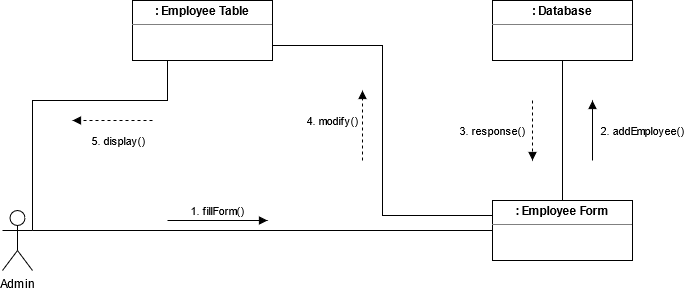

The diagram above was exported from draw.io. Its source (the exported page's mxGraphModel, read from the mxfile embedded in the PNG):
<mxGraphModel dx="910" dy="477" grid="1" gridSize="10" guides="1" tooltips="1" connect="1" arrows="1" fold="1" page="1" pageScale="1" pageWidth="850" pageHeight="1100" math="0" shadow="0">
  <root>
    <mxCell id="0" />
    <mxCell id="1" parent="0" />
    <mxCell id="4D7TZF8HJTTD5IzTR1eb-28" style="edgeStyle=orthogonalEdgeStyle;rounded=0;orthogonalLoop=1;jettySize=auto;html=1;exitX=1;exitY=0.3333333333333333;exitDx=0;exitDy=0;exitPerimeter=0;endArrow=none;endFill=0;entryX=0;entryY=0.5;entryDx=0;entryDy=0;" parent="1" source="4D7TZF8HJTTD5IzTR1eb-2" target="4D7TZF8HJTTD5IzTR1eb-15" edge="1">
      <mxGeometry relative="1" as="geometry">
        <mxPoint x="654" y="370" as="targetPoint" />
      </mxGeometry>
    </mxCell>
    <mxCell id="4D7TZF8HJTTD5IzTR1eb-2" value="Admin" style="shape=umlActor;verticalLabelPosition=bottom;verticalAlign=top;html=1;outlineConnect=0;" parent="1" vertex="1">
      <mxGeometry x="210" y="350" width="30" height="60" as="geometry" />
    </mxCell>
    <mxCell id="4D7TZF8HJTTD5IzTR1eb-31" style="edgeStyle=orthogonalEdgeStyle;rounded=0;orthogonalLoop=1;jettySize=auto;html=1;exitX=0.25;exitY=1;exitDx=0;exitDy=0;entryX=1;entryY=0.3333333333333333;entryDx=0;entryDy=0;entryPerimeter=0;endArrow=none;endFill=0;" parent="1" source="4D7TZF8HJTTD5IzTR1eb-4" target="4D7TZF8HJTTD5IzTR1eb-2" edge="1">
      <mxGeometry relative="1" as="geometry">
        <Array as="points">
          <mxPoint x="375" y="240" />
          <mxPoint x="240" y="240" />
        </Array>
      </mxGeometry>
    </mxCell>
    <mxCell id="4D7TZF8HJTTD5IzTR1eb-4" value="&lt;p style=&quot;margin: 0px ; margin-top: 4px ; text-align: center&quot;&gt;&lt;b&gt;: Employee Table&lt;br&gt;&lt;/b&gt;&lt;/p&gt;&lt;hr size=&quot;1&quot;&gt;&lt;div style=&quot;height: 2px&quot; align=&quot;center&quot;&gt;&lt;br&gt;&lt;/div&gt;" style="verticalAlign=top;align=left;overflow=fill;fontSize=12;fontFamily=Helvetica;html=1;" parent="1" vertex="1">
      <mxGeometry x="340" y="140" width="140" height="60" as="geometry" />
    </mxCell>
    <mxCell id="4D7TZF8HJTTD5IzTR1eb-5" value="&lt;p style=&quot;margin: 0px ; margin-top: 4px ; text-align: center&quot;&gt;&lt;b&gt;: Database&lt;br&gt;&lt;/b&gt;&lt;/p&gt;&lt;hr size=&quot;1&quot;&gt;&lt;div style=&quot;height: 2px&quot; align=&quot;center&quot;&gt;&lt;br&gt;&lt;/div&gt;" style="verticalAlign=top;align=left;overflow=fill;fontSize=12;fontFamily=Helvetica;html=1;" parent="1" vertex="1">
      <mxGeometry x="700" y="140" width="140" height="60" as="geometry" />
    </mxCell>
    <mxCell id="4D7TZF8HJTTD5IzTR1eb-25" style="edgeStyle=orthogonalEdgeStyle;rounded=0;orthogonalLoop=1;jettySize=auto;html=1;exitX=0.5;exitY=0;exitDx=0;exitDy=0;entryX=0.5;entryY=1;entryDx=0;entryDy=0;endArrow=none;endFill=0;" parent="1" source="4D7TZF8HJTTD5IzTR1eb-15" target="4D7TZF8HJTTD5IzTR1eb-5" edge="1">
      <mxGeometry relative="1" as="geometry" />
    </mxCell>
    <mxCell id="4D7TZF8HJTTD5IzTR1eb-29" style="edgeStyle=orthogonalEdgeStyle;rounded=0;orthogonalLoop=1;jettySize=auto;html=1;exitX=0;exitY=0.25;exitDx=0;exitDy=0;entryX=1;entryY=0.75;entryDx=0;entryDy=0;endArrow=none;endFill=0;" parent="1" source="4D7TZF8HJTTD5IzTR1eb-15" target="4D7TZF8HJTTD5IzTR1eb-4" edge="1">
      <mxGeometry relative="1" as="geometry" />
    </mxCell>
    <mxCell id="4D7TZF8HJTTD5IzTR1eb-15" value="&lt;p style=&quot;margin: 0px ; margin-top: 4px ; text-align: center&quot;&gt;&lt;b&gt;: Employee Form &lt;br&gt;&lt;/b&gt;&lt;/p&gt;&lt;hr size=&quot;1&quot;&gt;&lt;div style=&quot;height: 2px&quot; align=&quot;center&quot;&gt;&lt;br&gt;&lt;/div&gt;" style="verticalAlign=top;align=left;overflow=fill;fontSize=12;fontFamily=Helvetica;html=1;" parent="1" vertex="1">
      <mxGeometry x="700" y="340" width="140" height="60" as="geometry" />
    </mxCell>
    <mxCell id="4D7TZF8HJTTD5IzTR1eb-24" value="1. fillForm()" style="html=1;verticalAlign=bottom;labelBackgroundColor=none;endArrow=block;endFill=1;" parent="1" edge="1">
      <mxGeometry width="160" relative="1" as="geometry">
        <mxPoint x="375" y="360" as="sourcePoint" />
        <mxPoint x="475" y="360" as="targetPoint" />
      </mxGeometry>
    </mxCell>
    <mxCell id="4D7TZF8HJTTD5IzTR1eb-26" value="2. addEmployee()" style="html=1;verticalAlign=bottom;labelBackgroundColor=none;endArrow=block;endFill=1;" parent="1" edge="1">
      <mxGeometry x="-0.3333" y="-50" width="160" relative="1" as="geometry">
        <mxPoint x="800" y="300" as="sourcePoint" />
        <mxPoint x="800" y="240" as="targetPoint" />
        <mxPoint as="offset" />
      </mxGeometry>
    </mxCell>
    <mxCell id="4D7TZF8HJTTD5IzTR1eb-27" value="3. response()" style="html=1;verticalAlign=bottom;labelBackgroundColor=none;endArrow=block;endFill=1;dashed=1;" parent="1" edge="1">
      <mxGeometry x="0.3333" y="-40" width="160" relative="1" as="geometry">
        <mxPoint x="740" y="240" as="sourcePoint" />
        <mxPoint x="740" y="300" as="targetPoint" />
        <mxPoint as="offset" />
      </mxGeometry>
    </mxCell>
    <mxCell id="4D7TZF8HJTTD5IzTR1eb-30" value="4. modify()" style="html=1;verticalAlign=bottom;labelBackgroundColor=none;endArrow=block;endFill=1;dashed=1;" parent="1" edge="1">
      <mxGeometry x="-0.1429" y="30" width="160" relative="1" as="geometry">
        <mxPoint x="570" y="300" as="sourcePoint" />
        <mxPoint x="570" y="230" as="targetPoint" />
        <mxPoint as="offset" />
      </mxGeometry>
    </mxCell>
    <mxCell id="4D7TZF8HJTTD5IzTR1eb-32" value="5. display()" style="html=1;verticalAlign=bottom;labelBackgroundColor=none;endArrow=block;endFill=1;dashed=1;" parent="1" edge="1">
      <mxGeometry x="-0.1429" y="30" width="160" relative="1" as="geometry">
        <mxPoint x="360" y="260" as="sourcePoint" />
        <mxPoint x="280" y="260" as="targetPoint" />
        <mxPoint as="offset" />
      </mxGeometry>
    </mxCell>
  </root>
</mxGraphModel>